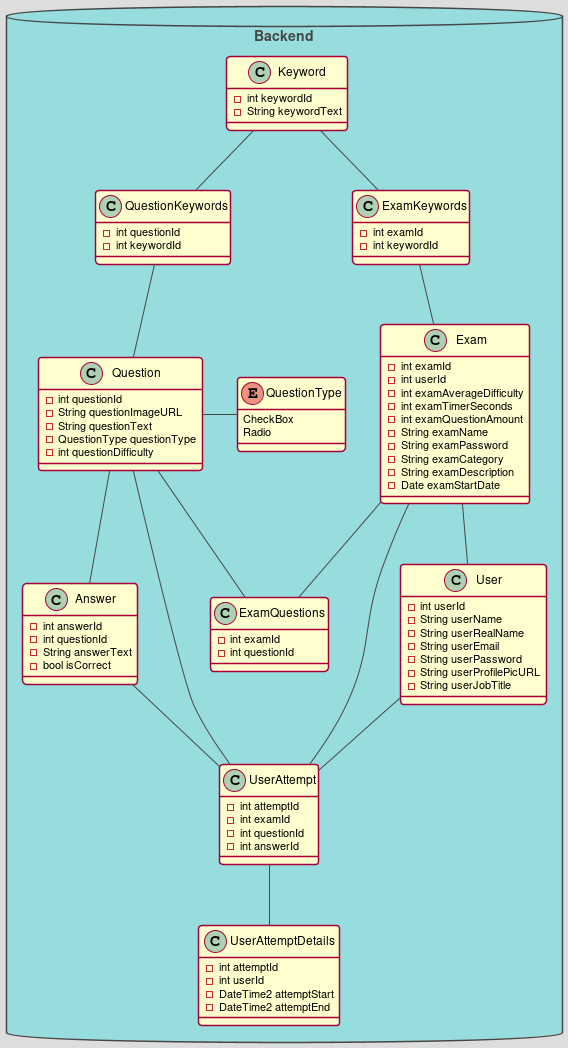

The diagram above was rendered by PlantUML. Its source (embedded in the PNG):
@startuml ADOPSE_uml
!theme toy
database "Backend" {
  class User {
    -int userId
    -String userName
    -String userRealName
    -String userEmail
    -String userPassword
    -String userProfilePicURL
    -String userJobTitle
  }
  class Question {
    -int questionId
    -String questionImageURL
    -String questionText
    -QuestionType questionType
    -int questionDifficulty
  }
  class Exam {
    -int examId
    -int userId
    -int examAverageDifficulty
    -int examTimerSeconds
    -int examQuestionAmount
    -String examName
    -String examPassword
    -String examCategory
    -String examDescription
    -Date examStartDate
  }
  class ExamKeywords {
    -int examId
    -int keywordId
  }
  class QuestionKeywords {
    -int questionId
    -int keywordId
  }
  class Keyword {
    -int keywordId
    -String keywordText
  }
  class ExamQuestions {
    -int examId
    -int questionId
  }
  class Answer {
    -int answerId
    -int questionId
    -String answerText
    -bool isCorrect
  }
  class UserAttempt {
    -int attemptId
    -int examId
    -int questionId
    -int answerId
  }
  class UserAttemptDetails {
    -int attemptId
    -int userId
    -DateTime2 attemptStart
    -DateTime2 attemptEnd
  }
  enum QuestionType {
    CheckBox
    Radio
  }
  Exam -up- ExamKeywords
  Keyword -- ExamKeywords
  Question -up- QuestionKeywords
  Keyword -- QuestionKeywords
  Exam -- ExamQuestions
  Exam -- User
  Question -- Answer
  Question -- ExamQuestions
  Question -left- QuestionType
  User -- UserAttempt
  Exam -- UserAttempt
  Question -- UserAttempt
  Answer -- UserAttempt
  UserAttempt -- UserAttemptDetails
}
@enduml